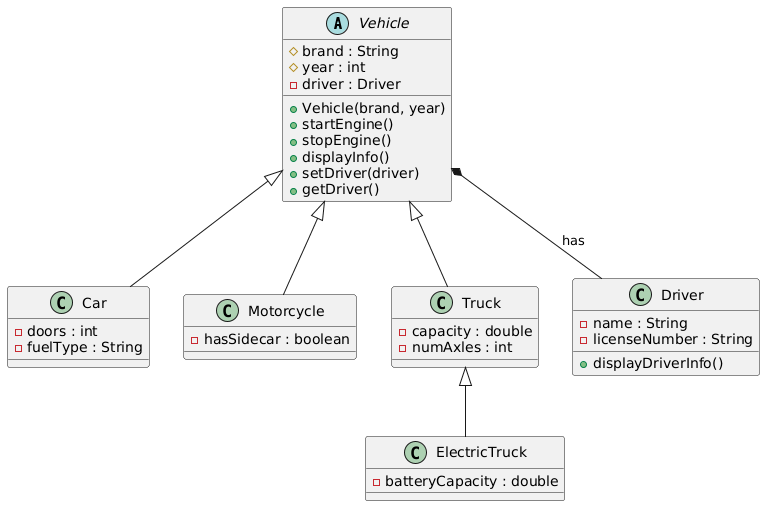

The diagram above was rendered by PlantUML. Its source (embedded in the PNG):
@startuml
abstract class Vehicle {
  # brand : String
  # year : int
  - driver : Driver
  + Vehicle(brand, year)
  + startEngine()
  + stopEngine()
  + displayInfo()
  + setDriver(driver)
  + getDriver()
}

class Car {
  - doors : int
  - fuelType : String
}

class Motorcycle {
  - hasSidecar : boolean
}

class Truck {
  - capacity : double
  - numAxles : int
}

class ElectricTruck {
  - batteryCapacity : double
}

class Driver {
  - name : String
  - licenseNumber : String
  + displayDriverInfo()
}

Vehicle <|-- Car
Vehicle <|-- Motorcycle
Vehicle <|-- Truck
Truck <|-- ElectricTruck

Vehicle *-- Driver : has
@enduml